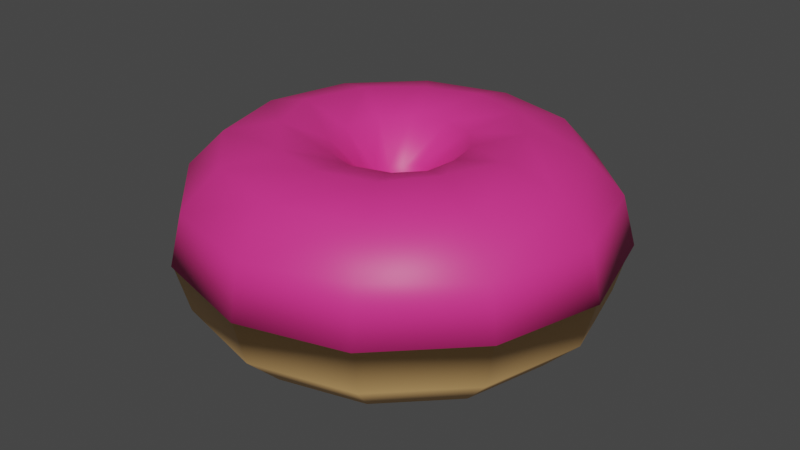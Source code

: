 # Source: SweetenedDonut.blend  (saved by Blender 3.5.10; exported with 4.5.12 LTS)
import bpy
from mathutils import Matrix  # noqa: F401  (used for matrix-valued properties, if any)

bpy.ops.wm.read_factory_settings(use_empty=True)
scene = bpy.context.scene
scene.name = 'Scene'

# ---- collections
col_collection = bpy.data.collections.new('Collection'); scene.collection.children.link(col_collection)

# ---- materials (node trees are filled in below, after node groups)
mat_bread = bpy.data.materials.new('Bread')
mat_bread.use_transparent_shadow = False
mat_glazing = bpy.data.materials.new('Glazing')
mat_glazing.use_transparent_shadow = False

# ---- material node trees
mat_bread.use_nodes = True; mat_bread.node_tree.nodes.clear()
_N = mat_bread.node_tree.nodes; _L = mat_bread.node_tree.links
n0 = _N.new('ShaderNodeBsdfPrincipled'); n0.name = 'Principled BSDF'; n0.location = (10, 300)
n0.distribution = 'GGX'
n0.subsurface_method = 'RANDOM_WALK_SKIN'
n0.inputs[0].default_value = (0.9131, 0.5395, 0.2086, 1.0)
n0.inputs[3].default_value = 1.45
n0.inputs[27].default_value = (0.0, 0.0, 0.0, 1.0)
n0.inputs[28].default_value = 1.0
n1 = _N.new('ShaderNodeOutputMaterial'); n1.name = 'Material Output'; n1.location = (300, 300)
_L.new(n0.outputs[0], n1.inputs[0])
n1.is_active_output = True
mat_glazing.use_nodes = True; mat_glazing.node_tree.nodes.clear()
_N = mat_glazing.node_tree.nodes; _L = mat_glazing.node_tree.links
n0 = _N.new('ShaderNodeBsdfPrincipled'); n0.name = 'Principled BSDF'; n0.location = (10, 300)
n0.distribution = 'GGX'
n0.subsurface_method = 'RANDOM_WALK_SKIN'
n0.inputs[0].default_value = (0.8, 0.03413, 0.2533, 1.0)
n0.inputs[3].default_value = 1.45
n0.inputs[27].default_value = (0.0, 0.0, 0.0, 1.0)
n0.inputs[28].default_value = 1.0
n1 = _N.new('ShaderNodeOutputMaterial'); n1.name = 'Material Output'; n1.location = (300, 300)
_L.new(n0.outputs[0], n1.inputs[0])
n1.is_active_output = True

# ---- world
world_world = bpy.data.worlds.new('World'); scene.world = world_world
world_world.use_nodes = True; world_world.node_tree.nodes.clear()
_N = world_world.node_tree.nodes; _L = world_world.node_tree.links
n0 = _N.new('ShaderNodeOutputWorld'); n0.name = 'World Output'; n0.location = (300, 300)
n1 = _N.new('ShaderNodeBackground'); n1.name = 'Background'; n1.location = (10, 300)
n1.inputs[0].default_value = (0.05088, 0.05088, 0.05088, 1.0)
_L.new(n1.outputs[0], n0.inputs[0])
n0.is_active_output = True
world_world.color = (0.05088, 0.05088, 0.05088)
world_world.use_sun_shadow = False
world_world.sun_shadow_jitter_overblur = 0.0

# ---- meshes
me_torus = bpy.data.meshes.new('Torus')
me_torus.from_pydata([(0.22, 0.0, 0.0), (0.02, 0.0, 1.225e-17), (0.0334, 0.0, -0.05), (0.07, 0.0, -0.0866), (0.12, 0.0, -0.1), (0.17, 0.0, -0.0866), (0.2066, 0.0, -0.05), (0.1905, 0.11, 0.0), (0.01732, 0.01, 1.225e-17), (0.02496, 0.02052, -0.0519), (0.06062, 0.035, -0.0866), (0.1039, 0.06, -0.1), (0.1472, 0.085, -0.0866), (0.1789, 0.1033, -0.05), (0.11, 0.1905, 0.0), (0.01, 0.01732, 1.225e-17), (0.0167, 0.02892, -0.05), (0.035, 0.06062, -0.0866), (0.06, 0.1039, -0.1), (0.085, 0.1472, -0.0866), (0.1033, 0.1789, -0.05), (1.661e-08, 0.22, 0.0), (1.51e-09, 0.02, 1.225e-17), (2.521e-09, 0.0334, -0.05), (5.285e-09, 0.07, -0.0866), (9.06e-09, 0.12, -0.1), (1.283e-08, 0.17, -0.0866), (1.56e-08, 0.2066, -0.05), (-0.11, 0.1905, 0.0), (-0.01, 0.01732, 1.225e-17), (-0.0167, 0.02892, -0.05), (-0.035, 0.06062, -0.0866), (-0.06, 0.1039, -0.1), (-0.085, 0.1472, -0.0866), (-0.1033, 0.1789, -0.05), (-0.1905, 0.11, 0.0), (-0.01732, 0.01, 1.225e-17), (-0.02892, 0.0167, -0.05), (-0.06062, 0.035, -0.0866), (-0.1039, 0.06, -0.1), (-0.1472, 0.085, -0.0866), (-0.1789, 0.1033, -0.05), (-0.22, 1.923e-08, 0.0), (-0.02, 1.748e-09, 1.225e-17), (-0.0334, 2.92e-09, -0.05), (-0.07, 6.12e-09, -0.0866), (-0.12, 1.049e-08, -0.1), (-0.17, 1.486e-08, -0.0866), (-0.2066, 1.806e-08, -0.05), (-0.1905, -0.11, 0.0), (-0.01732, -0.01, 1.225e-17), (-0.02892, -0.0167, -0.05), (-0.06062, -0.035, -0.0866), (-0.1039, -0.06, -0.1), (-0.1472, -0.085, -0.0866), (-0.1789, -0.1033, -0.05), (-0.11, -0.1905, 0.0), (-0.01, -0.01732, 1.225e-17), (-0.0167, -0.02892, -0.05), (-0.035, -0.06062, -0.0866), (-0.06, -0.1039, -0.1), (-0.085, -0.1472, -0.0866), (-0.1033, -0.1789, -0.05), (1.661e-08, -0.22, 0.0), (1.51e-09, -0.02, 1.225e-17), (2.521e-09, -0.0334, -0.05), (5.285e-09, -0.07, -0.0866), (9.06e-09, -0.12, -0.1), (1.283e-08, -0.17, -0.0866), (1.56e-08, -0.2066, -0.05), (0.11, -0.1905, 0.0), (0.01, -0.01732, 1.225e-17), (0.0167, -0.02892, -0.05), (0.035, -0.06062, -0.0866), (0.06, -0.1039, -0.1), (0.085, -0.1472, -0.0866), (0.1033, -0.1789, -0.05), (0.1905, -0.11, 0.0), (0.01732, -0.01, 1.225e-17), (0.02892, -0.0167, -0.05), (0.06062, -0.035, -0.0866), (0.1039, -0.06, -0.1), (0.1472, -0.085, -0.0866), (0.1789, -0.1033, -0.05), (0.222, 2.58e-10, -0.001259), (0.2088, 0.0, 0.05123), (0.06406, -0.0009512, 0.08905), (0.0328, -0.000515, 0.05133), (0.1927, 0.1112, 0.0006615), (0.1809, 0.1044, 0.05123), (0.05759, 0.0324, 0.08886), (0.0274, 0.01964, 0.0503), (0.1096, 0.1927, -0.0001387), (0.1067, 0.1774, 0.0484), (0.0344, 0.05959, 0.08886), (0.01148, 0.0312, 0.0493), (0.002778, 0.2225, -0.0004962), (1.577e-08, 0.2088, 0.05123), (0.002401, 0.06881, 0.08886), (-0.003963, 0.03504, 0.05337), (-0.1092, 0.1927, -3.311e-05), (-0.1084, 0.1821, 0.05503), (-0.0344, 0.05959, 0.08886), (-0.01561, 0.02703, 0.05133), (-0.1929, 0.1112, -0.001191), (-0.1809, 0.1044, 0.05123), (-0.05639, 0.0352, 0.08886), (-0.02703, 0.01561, 0.05133), (-0.2225, 1.957e-08, 0.0006615), (-0.2111, -0.00202, 0.05461), (-0.06519, -0.004905, 0.08927), (-0.03121, 2.461e-09, 0.05133), (-0.1929, -0.1112, -0.001191), (-0.1809, -0.1044, 0.05123), (-0.05799, -0.0356, 0.08886), (-0.02703, -0.01561, 0.05133), (-0.1092, -0.1927, -3.311e-05), (-0.1065, -0.1794, 0.04874), (-0.0344, -0.05959, 0.08886), (-0.01923, -0.02708, 0.04978), (0.002778, -0.2225, -0.0004962), (1.577e-08, -0.2088, 0.05123), (5.18e-09, -0.06881, 0.08886), (2.311e-09, -0.03121, 0.05133), (0.1096, -0.1927, -0.0001387), (0.1041, -0.1803, 0.05582), (0.038, -0.05759, 0.08886), (0.01561, -0.02703, 0.05133), (0.1927, -0.1112, 0.0006615), (0.1809, -0.1044, 0.05123), (0.05959, -0.0344, 0.08886), (0.02703, -0.01561, 0.05133), (0.1714, 0.0, 0.08877), (0.1484, -0.08568, 0.08877), (0.01753, 0.0, 0.0006615), (0.01518, -0.008766, 0.0006615), (0.1484, 0.08568, 0.08877), (0.01518, 0.008766, 0.0006615), (0.08568, 0.1484, 0.08877), (0.008766, 0.01518, 0.0006615), (1.291e-08, 0.1714, 0.08877), (0.002778, 0.01753, -0.0004962), (-0.08568, 0.1484, 0.08877), (-0.008766, 0.01518, 0.0006615), (-0.1484, 0.08568, 0.08877), (-0.01518, 0.008766, 0.0006615), (-0.1714, 1.51e-08, 0.08877), (-0.01753, 1.268e-09, 0.0006615), (-0.1484, -0.08568, 0.08877), (-0.01518, -0.008766, 0.0006615), (-0.08568, -0.1484, 0.08877), (-0.008766, -0.01518, 0.0006615), (1.291e-08, -0.1714, 0.08877), (0.002778, -0.01753, -0.0004962), (0.08568, -0.1484, 0.08877), (0.008766, -0.01518, 0.0006615), (0.1201, 0.0, 0.1026), (0.09842, -0.06006, 0.1046), (0.09842, 0.06006, 0.1046), (0.06006, 0.104, 0.1026), (9.05e-09, 0.1201, 0.1026), (-0.05405, 0.104, 0.1014), (-0.09722, 0.06006, 0.1034), (-0.1201, 1.053e-08, 0.1026), (-0.09722, -0.06006, 0.1034), (-0.05405, -0.104, 0.1014), (9.05e-09, -0.1201, 0.1026), (0.06006, -0.104, 0.1026)], [], [(1, 8, 9, 2), (2, 9, 10, 3), (3, 10, 11, 4), (4, 11, 12, 5), (5, 12, 13, 6), (6, 13, 7, 0), (8, 15, 16, 9), (9, 16, 17, 10), (10, 17, 18, 11), (11, 18, 19, 12), (12, 19, 20, 13), (13, 20, 14, 7), (15, 22, 23, 16), (16, 23, 24, 17), (17, 24, 25, 18), (18, 25, 26, 19), (19, 26, 27, 20), (20, 27, 21, 14), (22, 29, 30, 23), (23, 30, 31, 24), (24, 31, 32, 25), (25, 32, 33, 26), (26, 33, 34, 27), (27, 34, 28, 21), (29, 36, 37, 30), (30, 37, 38, 31), (31, 38, 39, 32), (32, 39, 40, 33), (33, 40, 41, 34), (34, 41, 35, 28), (36, 43, 44, 37), (37, 44, 45, 38), (38, 45, 46, 39), (39, 46, 47, 40), (40, 47, 48, 41), (41, 48, 42, 35), (43, 50, 51, 44), (44, 51, 52, 45), (45, 52, 53, 46), (46, 53, 54, 47), (47, 54, 55, 48), (48, 55, 49, 42), (50, 57, 58, 51), (51, 58, 59, 52), (52, 59, 60, 53), (53, 60, 61, 54), (54, 61, 62, 55), (55, 62, 56, 49), (78, 71, 155, 135), (43, 36, 145, 147), (8, 1, 134, 137), (50, 43, 147, 149), (7, 14, 92, 88), (14, 21, 96, 92), (57, 64, 65, 58), (58, 65, 66, 59), (59, 66, 67, 60), (60, 67, 68, 61), (61, 68, 69, 62), (62, 69, 63, 56), (15, 8, 137, 139), (57, 50, 149, 151), (0, 7, 88, 84), (77, 0, 84, 128), (21, 28, 100, 96), (22, 15, 139, 141), (64, 71, 72, 65), (65, 72, 73, 66), (66, 73, 74, 67), (67, 74, 75, 68), (68, 75, 76, 69), (69, 76, 70, 63), (28, 35, 104, 100), (35, 42, 108, 104), (64, 57, 151, 153), (42, 49, 112, 108), (29, 22, 141, 143), (49, 56, 116, 112), (71, 78, 79, 72), (72, 79, 80, 73), (73, 80, 81, 74), (74, 81, 82, 75), (75, 82, 83, 76), (76, 83, 77, 70), (56, 63, 120, 116), (1, 78, 135, 134), (63, 70, 124, 120), (71, 64, 153, 155), (70, 77, 128, 124), (36, 29, 143, 145), (78, 1, 2, 79), (79, 2, 3, 80), (80, 3, 4, 81), (81, 4, 5, 82), (82, 5, 6, 83), (83, 6, 0, 77), (84, 88, 89, 85), (85, 89, 136, 132), (132, 136, 158, 156), (156, 158, 90, 86), (86, 90, 91, 87), (87, 91, 137, 134), (88, 92, 93, 89), (89, 93, 138, 136), (136, 138, 159, 158), (158, 159, 94, 90), (90, 94, 95, 91), (91, 95, 139, 137), (92, 96, 97, 93), (93, 97, 140, 138), (138, 140, 160, 159), (159, 160, 98, 94), (94, 98, 99, 95), (95, 99, 141, 139), (96, 100, 101, 97), (97, 101, 142, 140), (140, 142, 161, 160), (160, 161, 102, 98), (98, 102, 103, 99), (99, 103, 143, 141), (100, 104, 105, 101), (101, 105, 144, 142), (142, 144, 162, 161), (161, 162, 106, 102), (102, 106, 107, 103), (103, 107, 145, 143), (104, 108, 109, 105), (105, 109, 146, 144), (144, 146, 163, 162), (162, 163, 110, 106), (106, 110, 111, 107), (107, 111, 147, 145), (108, 112, 113, 109), (109, 113, 148, 146), (146, 148, 164, 163), (163, 164, 114, 110), (110, 114, 115, 111), (111, 115, 149, 147), (112, 116, 117, 113), (113, 117, 150, 148), (148, 150, 165, 164), (164, 165, 118, 114), (114, 118, 119, 115), (115, 119, 151, 149), (116, 120, 121, 117), (117, 121, 152, 150), (150, 152, 166, 165), (165, 166, 122, 118), (118, 122, 123, 119), (119, 123, 153, 151), (120, 124, 125, 121), (121, 125, 154, 152), (152, 154, 167, 166), (166, 167, 126, 122), (122, 126, 127, 123), (123, 127, 155, 153), (124, 128, 129, 125), (125, 129, 133, 154), (154, 133, 157, 167), (167, 157, 130, 126), (126, 130, 131, 127), (127, 131, 135, 155), (128, 84, 85, 129), (129, 85, 132, 133), (133, 132, 156, 157), (157, 156, 86, 130), (130, 86, 87, 131), (131, 87, 134, 135)])
me_torus.polygons.foreach_set('use_smooth', [True] * 168)
me_torus.polygons.foreach_set('material_index', [0, 0, 0, 0, 0, 0, 0, 0, 0, 0, 0, 0, 0, 0, 0, 0, 0, 0, 0, 0, 0, 0, 0, 0, 0, 0, 0, 0, 0, 0, 0, 0, 0, 0, 0, 0, 0, 0, 0, 0, 0, 0, 0, 0, 0, 0, 0, 0, 1, 1, 1, 1, 1, 1, 0, 0, 0, 0, 0, 0, 1, 1, 1, 1, 1, 1, 0, 0, 0, 0, 0, 0, 1, 1, 1, 1, 1, 1, 0, 0, 0, 0, 0, 0, 1, 1, 1, 1, 1, 1, 0, 0, 0, 0, 0, 0, 1, 1, 1, 1, 1, 1, 1, 1, 1, 1, 1, 1, 1, 1, 1, 1, 1, 1, 1, 1, 1, 1, 1, 1, 1, 1, 1, 1, 1, 1, 1, 1, 1, 1, 1, 1, 1, 1, 1, 1, 1, 1, 1, 1, 1, 1, 1, 1, 1, 1, 1, 1, 1, 1, 1, 1, 1, 1, 1, 1, 1, 1, 1, 1, 1, 1, 1, 1, 1, 1, 1, 1])
_uv = me_torus.uv_layers.new(name='UVMap')
_uv.uv.foreach_set('vector', [0.5, 2.22e-16, 0.5833, 2.22e-16, 0.5833, 0.08333, 0.5, 0.08333, 0.5, 0.08333, 0.5833, 0.08333, 0.5833, 0.1667, 0.5, 0.1667, 0.5, 0.1667, 0.5833, 0.1667, 0.5833, 0.25, 0.5, 0.25, 0.5, 0.25, 0.5833, 0.25, 0.5833, 0.3333, 0.5, 0.3333, 0.5, 0.3333, 0.5833, 0.3333, 0.5833, 0.4167, 0.5, 0.4167, 0.5, 0.4167, 0.5833, 0.4167, 0.5833, 0.5, 0.5, 0.5, 0.5833, 2.22e-16, 0.6667, 2.22e-16, 0.6667, 0.08333, 0.5833, 0.08333, 0.5833, 0.08333, 0.6667, 0.08333, 0.6667, 0.1667, 0.5833, 0.1667, 0.5833, 0.1667, 0.6667, 0.1667, 0.6667, 0.25, 0.5833, 0.25, 0.5833, 0.25, 0.6667, 0.25, 0.6667, 0.3333, 0.5833, 0.3333, 0.5833, 0.3333, 0.6667, 0.3333, 0.6667, 0.4167, 0.5833, 0.4167, 0.5833, 0.4167, 0.6667, 0.4167, 0.6667, 0.5, 0.5833, 0.5, 0.6667, 2.22e-16, 0.75, 2.22e-16, 0.75, 0.08333, 0.6667, 0.08333, 0.6667, 0.08333, 0.75, 0.08333, 0.75, 0.1667, 0.6667, 0.1667, 0.6667, 0.1667, 0.75, 0.1667, 0.75, 0.25, 0.6667, 0.25, 0.6667, 0.25, 0.75, 0.25, 0.75, 0.3333, 0.6667, 0.3333, 0.6667, 0.3333, 0.75, 0.3333, 0.75, 0.4167, 0.6667, 0.4167, 0.6667, 0.4167, 0.75, 0.4167, 0.75, 0.5, 0.6667, 0.5, 0.75, 2.22e-16, 0.8333, 2.22e-16, 0.8333, 0.08333, 0.75, 0.08333, 0.75, 0.08333, 0.8333, 0.08333, 0.8333, 0.1667, 0.75, 0.1667, 0.75, 0.1667, 0.8333, 0.1667, 0.8333, 0.25, 0.75, 0.25, 0.75, 0.25, 0.8333, 0.25, 0.8333, 0.3333, 0.75, 0.3333, 0.75, 0.3333, 0.8333, 0.3333, 0.8333, 0.4167, 0.75, 0.4167, 0.75, 0.4167, 0.8333, 0.4167, 0.8333, 0.5, 0.75, 0.5, 0.8333, 2.22e-16, 0.9167, 2.22e-16, 0.9167, 0.08333, 0.8333, 0.08333, 0.8333, 0.08333, 0.9167, 0.08333, 0.9167, 0.1667, 0.8333, 0.1667, 0.8333, 0.1667, 0.9167, 0.1667, 0.9167, 0.25, 0.8333, 0.25, 0.8333, 0.25, 0.9167, 0.25, 0.9167, 0.3333, 0.8333, 0.3333, 0.8333, 0.3333, 0.9167, 0.3333, 0.9167, 0.4167, 0.8333, 0.4167, 0.8333, 0.4167, 0.9167, 0.4167, 0.9167, 0.5, 0.8333, 0.5, 0.9167, 2.22e-16, 1.0, 2.22e-16, 1.0, 0.08333, 0.9167, 0.08333, 0.9167, 0.08333, 1.0, 0.08333, 1.0, 0.1667, 0.9167, 0.1667, 0.9167, 0.1667, 1.0, 0.1667, 1.0, 0.25, 0.9167, 0.25, 0.9167, 0.25, 1.0, 0.25, 1.0, 0.3333, 0.9167, 0.3333, 0.9167, 0.3333, 1.0, 0.3333, 1.0, 0.4167, 0.9167, 0.4167, 0.9167, 0.4167, 1.0, 0.4167, 1.0, 0.5, 0.9167, 0.5, 2.22e-16, 2.22e-16, 0.08333, 2.22e-16, 0.08333, 0.08333, 2.22e-16, 0.08333, 2.22e-16, 0.08333, 0.08333, 0.08333, 0.08333, 0.1667, 2.22e-16, 0.1667, 2.22e-16, 0.1667, 0.08333, 0.1667, 0.08333, 0.25, 2.22e-16, 0.25, 2.22e-16, 0.25, 0.08333, 0.25, 0.08333, 0.3333, 2.22e-16, 0.3333, 2.22e-16, 0.3333, 0.08333, 0.3333, 0.08333, 0.4167, 2.22e-16, 0.4167, 2.22e-16, 0.4167, 0.08333, 0.4167, 0.08333, 0.5, 2.22e-16, 0.5, 0.08333, 2.22e-16, 0.1667, 2.22e-16, 0.1667, 0.08333, 0.08333, 0.08333, 0.08333, 0.08333, 0.1667, 0.08333, 0.1667, 0.1667, 0.08333, 0.1667, 0.08333, 0.1667, 0.1667, 0.1667, 0.1667, 0.25, 0.08333, 0.25, 0.08333, 0.25, 0.1667, 0.25, 0.1667, 0.3333, 0.08333, 0.3333, 0.08333, 0.3333, 0.1667, 0.3333, 0.1667, 0.4167, 0.08333, 0.4167, 0.08333, 0.4167, 0.1667, 0.4167, 0.1667, 0.5, 0.08333, 0.5, 0.4167, 2.22e-16, 0.3333, 2.22e-16, 0.3333, 2.22e-16, 0.4167, 2.22e-16, 1.0, 2.22e-16, 0.9167, 2.22e-16, 0.9167, 2.22e-16, 1.0, 2.22e-16, 0.5833, 2.22e-16, 0.5, 2.22e-16, 0.5, 2.22e-16, 0.5833, 2.22e-16, 0.08333, 2.22e-16, 2.22e-16, 2.22e-16, 2.22e-16, 2.22e-16, 0.08333, 2.22e-16, 0.5833, 0.5, 0.6667, 0.5, 0.6667, 0.5, 0.5833, 0.5, 0.6667, 0.5, 0.75, 0.5, 0.75, 0.5, 0.6667, 0.5, 0.1667, 2.22e-16, 0.25, 2.22e-16, 0.25, 0.08333, 0.1667, 0.08333, 0.1667, 0.08333, 0.25, 0.08333, 0.25, 0.1667, 0.1667, 0.1667, 0.1667, 0.1667, 0.25, 0.1667, 0.25, 0.25, 0.1667, 0.25, 0.1667, 0.25, 0.25, 0.25, 0.25, 0.3333, 0.1667, 0.3333, 0.1667, 0.3333, 0.25, 0.3333, 0.25, 0.4167, 0.1667, 0.4167, 0.1667, 0.4167, 0.25, 0.4167, 0.25, 0.5, 0.1667, 0.5, 0.6667, 2.22e-16, 0.5833, 2.22e-16, 0.5833, 2.22e-16, 0.6667, 2.22e-16, 0.1667, 2.22e-16, 0.08333, 2.22e-16, 0.08333, 2.22e-16, 0.1667, 2.22e-16, 0.5, 0.5, 0.5833, 0.5, 0.5833, 0.5, 0.5, 0.5, 0.4167, 0.5, 0.5, 0.5, 0.5, 0.5, 0.4167, 0.5, 0.75, 0.5, 0.8333, 0.5, 0.8333, 0.5, 0.75, 0.5, 0.75, 2.22e-16, 0.6667, 2.22e-16, 0.6667, 2.22e-16, 0.75, 2.22e-16, 0.25, 2.22e-16, 0.3333, 2.22e-16, 0.3333, 0.08333, 0.25, 0.08333, 0.25, 0.08333, 0.3333, 0.08333, 0.3333, 0.1667, 0.25, 0.1667, 0.25, 0.1667, 0.3333, 0.1667, 0.3333, 0.25, 0.25, 0.25, 0.25, 0.25, 0.3333, 0.25, 0.3333, 0.3333, 0.25, 0.3333, 0.25, 0.3333, 0.3333, 0.3333, 0.3333, 0.4167, 0.25, 0.4167, 0.25, 0.4167, 0.3333, 0.4167, 0.3333, 0.5, 0.25, 0.5, 0.8333, 0.5, 0.9167, 0.5, 0.9167, 0.5, 0.8333, 0.5, 0.9167, 0.5, 1.0, 0.5, 1.0, 0.5, 0.9167, 0.5, 0.25, 2.22e-16, 0.1667, 2.22e-16, 0.1667, 2.22e-16, 0.25, 2.22e-16, 2.22e-16, 0.5, 0.08333, 0.5, 0.08333, 0.5, 2.22e-16, 0.5, 0.8333, 2.22e-16, 0.75, 2.22e-16, 0.75, 2.22e-16, 0.8333, 2.22e-16, 0.08333, 0.5, 0.1667, 0.5, 0.1667, 0.5, 0.08333, 0.5, 0.3333, 2.22e-16, 0.4167, 2.22e-16, 0.4167, 0.08333, 0.3333, 0.08333, 0.3333, 0.08333, 0.4167, 0.08333, 0.4167, 0.1667, 0.3333, 0.1667, 0.3333, 0.1667, 0.4167, 0.1667, 0.4167, 0.25, 0.3333, 0.25, 0.3333, 0.25, 0.4167, 0.25, 0.4167, 0.3333, 0.3333, 0.3333, 0.3333, 0.3333, 0.4167, 0.3333, 0.4167, 0.4167, 0.3333, 0.4167, 0.3333, 0.4167, 0.4167, 0.4167, 0.4167, 0.5, 0.3333, 0.5, 0.1667, 0.5, 0.25, 0.5, 0.25, 0.5, 0.1667, 0.5, 0.5, 2.22e-16, 0.4167, 2.22e-16, 0.4167, 2.22e-16, 0.5, 2.22e-16, 0.25, 0.5, 0.3333, 0.5, 0.3333, 0.5, 0.25, 0.5, 0.3333, 2.22e-16, 0.25, 2.22e-16, 0.25, 2.22e-16, 0.3333, 2.22e-16, 0.3333, 0.5, 0.4167, 0.5, 0.4167, 0.5, 0.3333, 0.5, 0.9167, 2.22e-16, 0.8333, 2.22e-16, 0.8333, 2.22e-16, 0.9167, 2.22e-16, 0.4167, 2.22e-16, 0.5, 2.22e-16, 0.5, 0.08333, 0.4167, 0.08333, 0.4167, 0.08333, 0.5, 0.08333, 0.5, 0.1667, 0.4167, 0.1667, 0.4167, 0.1667, 0.5, 0.1667, 0.5, 0.25, 0.4167, 0.25, 0.4167, 0.25, 0.5, 0.25, 0.5, 0.3333, 0.4167, 0.3333, 0.4167, 0.3333, 0.5, 0.3333, 0.5, 0.4167, 0.4167, 0.4167, 0.4167, 0.4167, 0.5, 0.4167, 0.5, 0.5, 0.4167, 0.5, 0.5, 0.5, 0.5833, 0.5, 0.5833, 0.5833, 0.5, 0.5833, 0.5, 0.5833, 0.5833, 0.5833, 0.5833, 0.6667, 0.5, 0.6667, 0.5, 0.6667, 0.5833, 0.6667, 0.5833, 0.75, 0.5, 0.75, 0.5, 0.75, 0.5833, 0.75, 0.5833, 0.8333, 0.5, 0.8333, 0.5, 0.8333, 0.5833, 0.8333, 0.5833, 0.9167, 0.5, 0.9167, 0.5, 0.9167, 0.5833, 0.9167, 0.5833, 1.0, 0.5, 1.0, 0.5833, 0.5, 0.6667, 0.5, 0.6667, 0.5833, 0.5833, 0.5833, 0.5833, 0.5833, 0.6667, 0.5833, 0.6667, 0.6667, 0.5833, 0.6667, 0.5833, 0.6667, 0.6667, 0.6667, 0.6667, 0.75, 0.5833, 0.75, 0.5833, 0.75, 0.6667, 0.75, 0.6667, 0.8333, 0.5833, 0.8333, 0.5833, 0.8333, 0.6667, 0.8333, 0.6667, 0.9167, 0.5833, 0.9167, 0.5833, 0.9167, 0.6667, 0.9167, 0.6667, 1.0, 0.5833, 1.0, 0.6667, 0.5, 0.75, 0.5, 0.75, 0.5833, 0.6667, 0.5833, 0.6667, 0.5833, 0.75, 0.5833, 0.75, 0.6667, 0.6667, 0.6667, 0.6667, 0.6667, 0.75, 0.6667, 0.75, 0.75, 0.6667, 0.75, 0.6667, 0.75, 0.75, 0.75, 0.75, 0.8333, 0.6667, 0.8333, 0.6667, 0.8333, 0.75, 0.8333, 0.75, 0.9167, 0.6667, 0.9167, 0.6667, 0.9167, 0.75, 0.9167, 0.75, 1.0, 0.6667, 1.0, 0.75, 0.5, 0.8333, 0.5, 0.8333, 0.5833, 0.75, 0.5833, 0.75, 0.5833, 0.8333, 0.5833, 0.8333, 0.6667, 0.75, 0.6667, 0.75, 0.6667, 0.8333, 0.6667, 0.8333, 0.75, 0.75, 0.75, 0.75, 0.75, 0.8333, 0.75, 0.8333, 0.8333, 0.75, 0.8333, 0.75, 0.8333, 0.8333, 0.8333, 0.8333, 0.9167, 0.75, 0.9167, 0.75, 0.9167, 0.8333, 0.9167, 0.8333, 1.0, 0.75, 1.0, 0.8333, 0.5, 0.9167, 0.5, 0.9167, 0.5833, 0.8333, 0.5833, 0.8333, 0.5833, 0.9167, 0.5833, 0.9167, 0.6667, 0.8333, 0.6667, 0.8333, 0.6667, 0.9167, 0.6667, 0.9167, 0.75, 0.8333, 0.75, 0.8333, 0.75, 0.9167, 0.75, 0.9167, 0.8333, 0.8333, 0.8333, 0.8333, 0.8333, 0.9167, 0.8333, 0.9167, 0.9167, 0.8333, 0.9167, 0.8333, 0.9167, 0.9167, 0.9167, 0.9167, 1.0, 0.8333, 1.0, 0.9167, 0.5, 1.0, 0.5, 1.0, 0.5833, 0.9167, 0.5833, 0.9167, 0.5833, 1.0, 0.5833, 1.0, 0.6667, 0.9167, 0.6667, 0.9167, 0.6667, 1.0, 0.6667, 1.0, 0.75, 0.9167, 0.75, 0.9167, 0.75, 1.0, 0.75, 1.0, 0.8333, 0.9167, 0.8333, 0.9167, 0.8333, 1.0, 0.8333, 1.0, 0.9167, 0.9167, 0.9167, 0.9167, 0.9167, 1.0, 0.9167, 1.0, 1.0, 0.9167, 1.0, 2.22e-16, 0.5, 0.08333, 0.5, 0.08333, 0.5833, 2.22e-16, 0.5833, 2.22e-16, 0.5833, 0.08333, 0.5833, 0.08333, 0.6667, 2.22e-16, 0.6667, 2.22e-16, 0.6667, 0.08333, 0.6667, 0.08333, 0.75, 2.22e-16, 0.75, 2.22e-16, 0.75, 0.08333, 0.75, 0.08333, 0.8333, 2.22e-16, 0.8333, 2.22e-16, 0.8333, 0.08333, 0.8333, 0.08333, 0.9167, 2.22e-16, 0.9167, 2.22e-16, 0.9167, 0.08333, 0.9167, 0.08333, 1.0, 2.22e-16, 1.0, 0.08333, 0.5, 0.1667, 0.5, 0.1667, 0.5833, 0.08333, 0.5833, 0.08333, 0.5833, 0.1667, 0.5833, 0.1667, 0.6667, 0.08333, 0.6667, 0.08333, 0.6667, 0.1667, 0.6667, 0.1667, 0.75, 0.08333, 0.75, 0.08333, 0.75, 0.1667, 0.75, 0.1667, 0.8333, 0.08333, 0.8333, 0.08333, 0.8333, 0.1667, 0.8333, 0.1667, 0.9167, 0.08333, 0.9167, 0.08333, 0.9167, 0.1667, 0.9167, 0.1667, 1.0, 0.08333, 1.0, 0.1667, 0.5, 0.25, 0.5, 0.25, 0.5833, 0.1667, 0.5833, 0.1667, 0.5833, 0.25, 0.5833, 0.25, 0.6667, 0.1667, 0.6667, 0.1667, 0.6667, 0.25, 0.6667, 0.25, 0.75, 0.1667, 0.75, 0.1667, 0.75, 0.25, 0.75, 0.25, 0.8333, 0.1667, 0.8333, 0.1667, 0.8333, 0.25, 0.8333, 0.25, 0.9167, 0.1667, 0.9167, 0.1667, 0.9167, 0.25, 0.9167, 0.25, 1.0, 0.1667, 1.0, 0.25, 0.5, 0.3333, 0.5, 0.3333, 0.5833, 0.25, 0.5833, 0.25, 0.5833, 0.3333, 0.5833, 0.3333, 0.6667, 0.25, 0.6667, 0.25, 0.6667, 0.3333, 0.6667, 0.3333, 0.75, 0.25, 0.75, 0.25, 0.75, 0.3333, 0.75, 0.3333, 0.8333, 0.25, 0.8333, 0.25, 0.8333, 0.3333, 0.8333, 0.3333, 0.9167, 0.25, 0.9167, 0.25, 0.9167, 0.3333, 0.9167, 0.3333, 1.0, 0.25, 1.0, 0.3333, 0.5, 0.4167, 0.5, 0.4167, 0.5833, 0.3333, 0.5833, 0.3333, 0.5833, 0.4167, 0.5833, 0.4167, 0.6667, 0.3333, 0.6667, 0.3333, 0.6667, 0.4167, 0.6667, 0.4167, 0.75, 0.3333, 0.75, 0.3333, 0.75, 0.4167, 0.75, 0.4167, 0.8333, 0.3333, 0.8333, 0.3333, 0.8333, 0.4167, 0.8333, 0.4167, 0.9167, 0.3333, 0.9167, 0.3333, 0.9167, 0.4167, 0.9167, 0.4167, 1.0, 0.3333, 1.0, 0.4167, 0.5, 0.5, 0.5, 0.5, 0.5833, 0.4167, 0.5833, 0.4167, 0.5833, 0.5, 0.5833, 0.5, 0.6667, 0.4167, 0.6667, 0.4167, 0.6667, 0.5, 0.6667, 0.5, 0.75, 0.4167, 0.75, 0.4167, 0.75, 0.5, 0.75, 0.5, 0.8333, 0.4167, 0.8333, 0.4167, 0.8333, 0.5, 0.8333, 0.5, 0.9167, 0.4167, 0.9167, 0.4167, 0.9167, 0.5, 0.9167, 0.5, 1.0, 0.4167, 1.0])
me_torus.materials.append(mat_bread)
me_torus.materials.append(mat_glazing)
me_torus.use_remesh_fix_poles = True
me_torus.use_remesh_preserve_attributes = False
me_torus.update()

# ---- objects
ob_torus = bpy.data.objects.new('Torus', me_torus)

# ---- transforms, parenting, visibility, modifiers, constraints
ob_torus.location = (0.0, 0.0, 0.0)

# ---- collection membership
col_collection.objects.link(ob_torus)

# ---- scene / render settings (as saved in the file)
scene.frame_start = 1; scene.frame_end = 250; scene.frame_set(1)
scene.render.engine = 'BLENDER_EEVEE_NEXT'
scene.cycles.sampling_pattern = 'TABULATED_SOBOL'
scene.cycles.use_light_tree = False
scene.view_settings.view_transform = 'Filmic'
bpy.context.view_layer.update()

# ---- added for rendering (the .blend has no active camera and no usable light): camera, sun
cam_auto = bpy.data.cameras.new('AutoCamera')
cam_auto.lens = 50.0
cam_auto.sensor_width = 36.0
cam_auto.clip_end = 1000.0
ob_auto_camera = bpy.data.objects.new('AutoCamera', cam_auto)
scene.collection.objects.link(ob_auto_camera)
ob_auto_camera.location = (0.611636, -0.734252, 0.491778)
ob_auto_camera.rotation_euler = (1.09748, -7.21219e-08, 0.694738)
scene.camera = ob_auto_camera
light_auto_sun = bpy.data.lights.new('AutoSun', 'SUN')
light_auto_sun.energy = 3.0
light_auto_sun.angle = 0.0523599
ob_auto_sun = bpy.data.objects.new('AutoSun', light_auto_sun)
scene.collection.objects.link(ob_auto_sun)
ob_auto_sun.rotation_euler = (0.872665, 0.174533, 0.523599)
bpy.context.view_layer.update()
